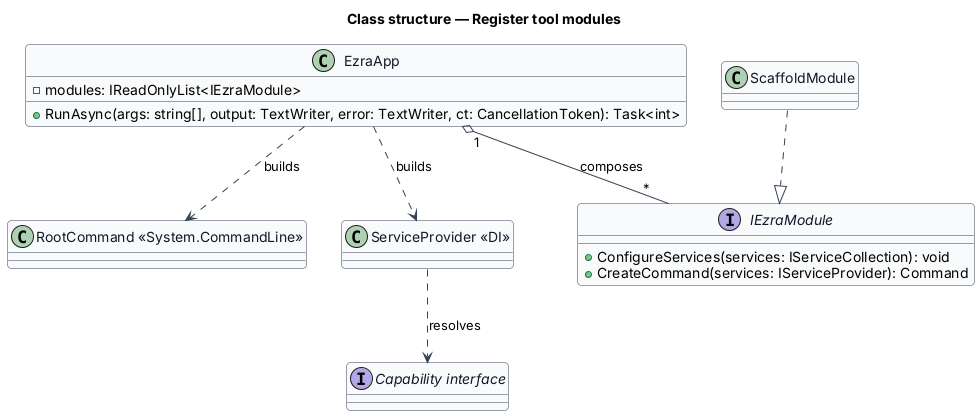

The diagram above was rendered by PlantUML. Its source (embedded in the PNG):
@startuml
skinparam backgroundColor #FFFFFF
skinparam shadowing false
skinparam roundcorner 8
skinparam defaultFontName Arial
skinparam ArrowColor #344054
skinparam class {
  BorderColor #344054
  FontColor #101828
  BackgroundColor #F9FAFB
}
title Class structure — Register tool modules

interface IEzraModule {
  +ConfigureServices(services: IServiceCollection): void
  +CreateCommand(services: IServiceProvider): Command
}
class EzraApp {
  -modules: IReadOnlyList<IEzraModule>
  +RunAsync(args: string[], output: TextWriter, error: TextWriter, ct: CancellationToken): Task<int>
}
class "RootCommand <<System.CommandLine>>" as RootCommand
class "ServiceProvider <<DI>>" as ServiceProvider
interface "Capability interface" as Capability
class ScaffoldModule
ScaffoldModule ..|> IEzraModule
EzraApp "1" o-- "*" IEzraModule : composes
EzraApp ..> RootCommand : builds
EzraApp ..> ServiceProvider : builds
ServiceProvider ..> Capability : resolves
@enduml